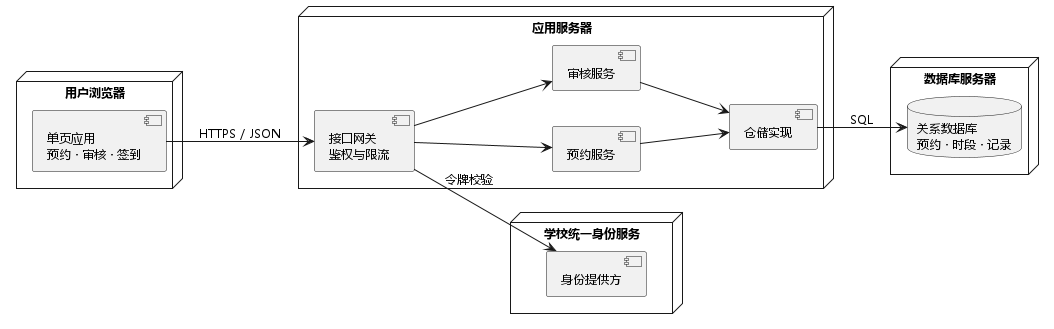

The diagram above was rendered by PlantUML. Its source (embedded in the PNG):
@startuml
skinparam monochrome true
skinparam shadowing false
skinparam defaultFontName "Microsoft YaHei"
skinparam defaultFontSize 12
left to right direction

node "用户浏览器" {
  [单页应用\n预约 · 审核 · 签到]
}

node "应用服务器" {
  [接口网关\n鉴权与限流]
  [预约服务]
  [审核服务]
  [仓储实现]
}

node "数据库服务器" {
  database "关系数据库\n预约 · 时段 · 记录" as DB
}

node "学校统一身份服务" {
  [身份提供方]
}

[单页应用\n预约 · 审核 · 签到] --> [接口网关\n鉴权与限流] : HTTPS / JSON
[接口网关\n鉴权与限流] --> [预约服务]
[接口网关\n鉴权与限流] --> [审核服务]
[预约服务] --> [仓储实现]
[审核服务] --> [仓储实现]
[仓储实现] --> DB : SQL
[接口网关\n鉴权与限流] --> [身份提供方] : 令牌校验
@enduml